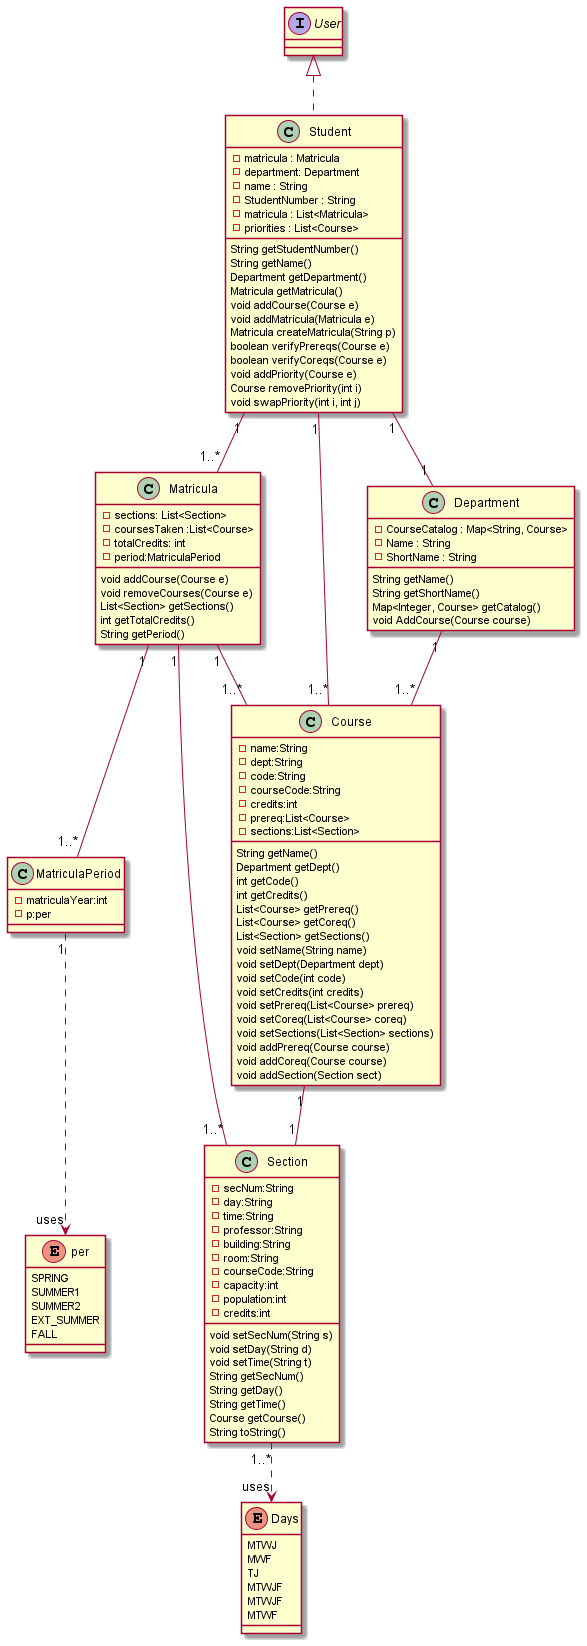

The diagram above was rendered by PlantUML. Its source (embedded in the PNG):
@startuml classDiagram
MatriculaPeriod "1" -[dashed]-> "uses" per
Section "1..*" -[dashed]-> "uses" Days
Student "1" -- "1..*" Matricula 
Student "1" -- "1..*" Course
Student "1" -- "1" Department
Department "1" -- "1..*" Course
Matricula "1" -- "1..*" Section
Matricula "1" -- "1..*" Course
Course "1" -- "1" Section
Matricula "1" -- "1..*" MatriculaPeriod

Class Student implements User{
    -matricula : Matricula
    -department: Department
    -name : String
    -StudentNumber : String
    -matricula : List<Matricula>
    -priorities : List<Course>
    String getStudentNumber()
    String getName()
    Department getDepartment()
    Matricula getMatricula()
    void addCourse(Course e)
    void addMatricula(Matricula e)
    Matricula createMatricula(String p)
    boolean verifyPrereqs(Course e)
    boolean verifyCoreqs(Course e)
    void addPriority(Course e)
    Course removePriority(int i)
    void swapPriority(int i, int j)
}
Class Department {
    -CourseCatalog : Map<String, Course>
    -Name : String
    -ShortName : String
    String getName()
    String getShortName()
    Map<Integer, Course> getCatalog()
    void AddCourse(Course course)

}
Class Matricula{
    -sections: List<Section>
    -coursesTaken :List<Course>
    -totalCredits: int
    -period:MatriculaPeriod
    void addCourse(Course e)
    void removeCourses(Course e)
    List<Section> getSections()
    int getTotalCredits()
    String getPeriod()
    
}
class MatriculaPeriod{
    -matriculaYear:int
    -p:per
}
enum per{
    SPRING 
    SUMMER1
    SUMMER2
    EXT_SUMMER
    FALL
}
Class Course{
    -name:String
    -dept:String
    -code:String
    -courseCode:String
    -credits:int
    -prereq:List<Course>
    -sections:List<Section>
    String getName()
    Department getDept()
    int getCode()
    int getCredits()
    List<Course> getPrereq()
    List<Course> getCoreq()
    List<Section> getSections()
    void setName(String name)
    void setDept(Department dept)
    void setCode(int code)
    void setCredits(int credits)
    void setPrereq(List<Course> prereq)
    void setCoreq(List<Course> coreq)
    void setSections(List<Section> sections)
    void addPrereq(Course course)
    void addCoreq(Course course)
    void addSection(Section sect)
}
Class Section{
    -secNum:String
    -day:String
    -time:String
    -professor:String
    -building:String
    -room:String
    -courseCode:String
    -capacity:int
    -population:int
    -credits:int
    void setSecNum(String s)
    void setDay(String d)
    void setTime(String t)
    String getSecNum()
    String getDay()
    String getTime()
    Course getCourse()
    String toString()
}
enum Days{
    MTWJ
    MWF
    TJ
    MTWJF
    MTWJF
    MTWF

}
@enduml